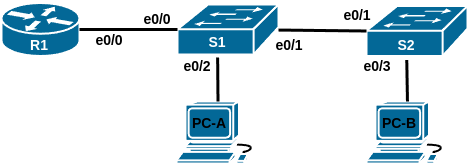

The diagram above was exported from draw.io. Its source (the exported page's mxGraphModel, read from the mxfile embedded in the PNG):
<mxGraphModel dx="1426" dy="976" grid="1" gridSize="10" guides="1" tooltips="1" connect="1" arrows="1" fold="1" page="1" pageScale="1" pageWidth="827" pageHeight="1169" math="0" shadow="0">
  <root>
    <mxCell id="0" />
    <mxCell id="1" parent="0" />
    <mxCell id="f9OrkrOD7GsaYfjVP4bd-7" value="" style="group" parent="1" vertex="1" connectable="0">
      <mxGeometry x="259" y="390" width="83" height="62" as="geometry" />
    </mxCell>
    <mxCell id="f9OrkrOD7GsaYfjVP4bd-1" value="" style="shape=mxgraph.cisco.computers_and_peripherals.workstation;sketch=0;html=1;pointerEvents=1;dashed=0;fillColor=#036897;strokeColor=#ffffff;strokeWidth=2;verticalLabelPosition=bottom;verticalAlign=top;align=center;outlineConnect=0;" parent="f9OrkrOD7GsaYfjVP4bd-7" vertex="1">
      <mxGeometry width="83" height="62" as="geometry" />
    </mxCell>
    <mxCell id="f9OrkrOD7GsaYfjVP4bd-6" value="&lt;b&gt;&lt;font style=&quot;font-size: 14px;&quot;&gt;PC-A&lt;/font&gt;&lt;/b&gt;" style="text;html=1;align=center;verticalAlign=middle;whiteSpace=wrap;rounded=0;" parent="f9OrkrOD7GsaYfjVP4bd-7" vertex="1">
      <mxGeometry x="3" y="7" width="60" height="30" as="geometry" />
    </mxCell>
    <mxCell id="f9OrkrOD7GsaYfjVP4bd-9" value="" style="group" parent="1" vertex="1" connectable="0">
      <mxGeometry x="449" y="295.5" width="101" height="53" as="geometry" />
    </mxCell>
    <mxCell id="f9OrkrOD7GsaYfjVP4bd-2" value="" style="shape=mxgraph.cisco.switches.workgroup_switch;sketch=0;html=1;pointerEvents=1;dashed=0;fillColor=#036897;strokeColor=#ffffff;strokeWidth=2;verticalLabelPosition=bottom;verticalAlign=top;align=center;outlineConnect=0;" parent="f9OrkrOD7GsaYfjVP4bd-9" vertex="1">
      <mxGeometry y="-1" width="101" height="50" as="geometry" />
    </mxCell>
    <mxCell id="f9OrkrOD7GsaYfjVP4bd-8" value="&lt;b&gt;&lt;font color=&quot;#ffffff&quot; style=&quot;font-size: 14px;&quot;&gt;S2&lt;/font&gt;&lt;/b&gt;" style="text;html=1;align=center;verticalAlign=middle;whiteSpace=wrap;rounded=0;" parent="f9OrkrOD7GsaYfjVP4bd-9" vertex="1">
      <mxGeometry x="10" y="23" width="60" height="30" as="geometry" />
    </mxCell>
    <mxCell id="f9OrkrOD7GsaYfjVP4bd-11" value="" style="group" parent="1" vertex="1" connectable="0">
      <mxGeometry x="84" y="291.5" width="78" height="57" as="geometry" />
    </mxCell>
    <mxCell id="f9OrkrOD7GsaYfjVP4bd-3" value="" style="shape=mxgraph.cisco.routers.router;sketch=0;html=1;pointerEvents=1;dashed=0;fillColor=#036897;strokeColor=#ffffff;strokeWidth=2;verticalLabelPosition=bottom;verticalAlign=top;align=center;outlineConnect=0;" parent="f9OrkrOD7GsaYfjVP4bd-11" vertex="1">
      <mxGeometry width="78" height="53" as="geometry" />
    </mxCell>
    <mxCell id="f9OrkrOD7GsaYfjVP4bd-10" value="&lt;b&gt;&lt;font color=&quot;#ffffff&quot; style=&quot;font-size: 14px;&quot;&gt;R1&lt;/font&gt;&lt;/b&gt;" style="text;html=1;align=center;verticalAlign=middle;whiteSpace=wrap;rounded=0;" parent="f9OrkrOD7GsaYfjVP4bd-11" vertex="1">
      <mxGeometry x="8" y="27" width="60" height="30" as="geometry" />
    </mxCell>
    <mxCell id="f9OrkrOD7GsaYfjVP4bd-13" value="&lt;b&gt;&lt;font style=&quot;font-size: 14px;&quot;&gt;e0/2&lt;/font&gt;&lt;/b&gt;" style="text;html=1;align=center;verticalAlign=middle;whiteSpace=wrap;rounded=0;" parent="1" vertex="1">
      <mxGeometry x="250" y="340" width="60" height="30" as="geometry" />
    </mxCell>
    <mxCell id="f9OrkrOD7GsaYfjVP4bd-16" value="&lt;b&gt;&lt;font style=&quot;font-size: 14px;&quot;&gt;e0/0&lt;/font&gt;&lt;/b&gt;" style="text;html=1;align=center;verticalAlign=middle;whiteSpace=wrap;rounded=0;" parent="1" vertex="1">
      <mxGeometry x="162" y="312" width="60" height="34" as="geometry" />
    </mxCell>
    <mxCell id="2piaRRsvQxlYRXwN0LXb-1" value="" style="group" parent="1" vertex="1" connectable="0">
      <mxGeometry x="260" y="293" width="101" height="53" as="geometry" />
    </mxCell>
    <mxCell id="2piaRRsvQxlYRXwN0LXb-2" value="" style="shape=mxgraph.cisco.switches.workgroup_switch;sketch=0;html=1;pointerEvents=1;dashed=0;fillColor=#036897;strokeColor=#ffffff;strokeWidth=2;verticalLabelPosition=bottom;verticalAlign=top;align=center;outlineConnect=0;" parent="2piaRRsvQxlYRXwN0LXb-1" vertex="1">
      <mxGeometry width="101" height="50" as="geometry" />
    </mxCell>
    <mxCell id="2piaRRsvQxlYRXwN0LXb-3" value="&lt;b&gt;&lt;font color=&quot;#ffffff&quot; style=&quot;font-size: 14px;&quot;&gt;S1&lt;/font&gt;&lt;/b&gt;" style="text;html=1;align=center;verticalAlign=middle;whiteSpace=wrap;rounded=0;" parent="2piaRRsvQxlYRXwN0LXb-1" vertex="1">
      <mxGeometry x="10" y="23" width="60" height="30" as="geometry" />
    </mxCell>
    <mxCell id="2piaRRsvQxlYRXwN0LXb-13" value="" style="group" parent="1" vertex="1" connectable="0">
      <mxGeometry x="449" y="390" width="83" height="62" as="geometry" />
    </mxCell>
    <mxCell id="2piaRRsvQxlYRXwN0LXb-14" value="" style="shape=mxgraph.cisco.computers_and_peripherals.workstation;sketch=0;html=1;pointerEvents=1;dashed=0;fillColor=#036897;strokeColor=#ffffff;strokeWidth=2;verticalLabelPosition=bottom;verticalAlign=top;align=center;outlineConnect=0;" parent="2piaRRsvQxlYRXwN0LXb-13" vertex="1">
      <mxGeometry width="83" height="62" as="geometry" />
    </mxCell>
    <mxCell id="2piaRRsvQxlYRXwN0LXb-15" value="&lt;b&gt;&lt;font style=&quot;font-size: 14px;&quot;&gt;PC-B&lt;/font&gt;&lt;/b&gt;" style="text;html=1;align=center;verticalAlign=middle;whiteSpace=wrap;rounded=0;" parent="2piaRRsvQxlYRXwN0LXb-13" vertex="1">
      <mxGeometry x="3" y="7" width="60" height="30" as="geometry" />
    </mxCell>
    <mxCell id="2piaRRsvQxlYRXwN0LXb-4" value="&lt;b&gt;&lt;font style=&quot;font-size: 14px;&quot;&gt;e0/0&lt;/font&gt;&lt;/b&gt;" style="text;html=1;align=center;verticalAlign=middle;whiteSpace=wrap;rounded=0;" parent="1" vertex="1">
      <mxGeometry x="210" y="293" width="60" height="30" as="geometry" />
    </mxCell>
    <mxCell id="2piaRRsvQxlYRXwN0LXb-20" value="&lt;b&gt;&lt;font style=&quot;font-size: 14px;&quot;&gt;e0/1&lt;/font&gt;&lt;/b&gt;" style="text;html=1;align=center;verticalAlign=middle;whiteSpace=wrap;rounded=0;" parent="1" vertex="1">
      <mxGeometry x="342" y="318.5" width="60" height="30" as="geometry" />
    </mxCell>
    <mxCell id="2piaRRsvQxlYRXwN0LXb-21" value="&lt;b&gt;&lt;font style=&quot;font-size: 14px;&quot;&gt;e0/3&lt;/font&gt;&lt;/b&gt;" style="text;html=1;align=center;verticalAlign=middle;whiteSpace=wrap;rounded=0;" parent="1" vertex="1">
      <mxGeometry x="430" y="340" width="60" height="30" as="geometry" />
    </mxCell>
    <mxCell id="2piaRRsvQxlYRXwN0LXb-24" value="" style="endArrow=none;html=1;rounded=0;entryX=0;entryY=0.5;entryDx=0;entryDy=0;entryPerimeter=0;exitX=1;exitY=0.5;exitDx=0;exitDy=0;exitPerimeter=0;strokeWidth=3;" parent="1" source="f9OrkrOD7GsaYfjVP4bd-3" target="2piaRRsvQxlYRXwN0LXb-2" edge="1">
      <mxGeometry width="50" height="50" relative="1" as="geometry">
        <mxPoint x="180" y="370" as="sourcePoint" />
        <mxPoint x="220" y="305" as="targetPoint" />
      </mxGeometry>
    </mxCell>
    <mxCell id="2piaRRsvQxlYRXwN0LXb-25" value="" style="endArrow=none;html=1;rounded=0;entryX=0.5;entryY=0;entryDx=0;entryDy=0;entryPerimeter=0;strokeWidth=3;" parent="1" source="2piaRRsvQxlYRXwN0LXb-3" target="f9OrkrOD7GsaYfjVP4bd-1" edge="1">
      <mxGeometry width="50" height="50" relative="1" as="geometry">
        <mxPoint x="172" y="378.5" as="sourcePoint" />
        <mxPoint x="270" y="378.5" as="targetPoint" />
      </mxGeometry>
    </mxCell>
    <mxCell id="2piaRRsvQxlYRXwN0LXb-26" value="" style="endArrow=none;html=1;rounded=0;strokeWidth=3;" parent="1" source="f9OrkrOD7GsaYfjVP4bd-8" target="2piaRRsvQxlYRXwN0LXb-14" edge="1">
      <mxGeometry width="50" height="50" relative="1" as="geometry">
        <mxPoint x="489" y="348.5" as="sourcePoint" />
        <mxPoint x="490" y="392.5" as="targetPoint" />
      </mxGeometry>
    </mxCell>
    <mxCell id="2piaRRsvQxlYRXwN0LXb-27" value="" style="endArrow=none;html=1;rounded=0;entryX=0;entryY=0.5;entryDx=0;entryDy=0;entryPerimeter=0;strokeWidth=3;" parent="1" source="2piaRRsvQxlYRXwN0LXb-2" target="f9OrkrOD7GsaYfjVP4bd-2" edge="1">
      <mxGeometry width="50" height="50" relative="1" as="geometry">
        <mxPoint x="400" y="260" as="sourcePoint" />
        <mxPoint x="498" y="260" as="targetPoint" />
      </mxGeometry>
    </mxCell>
    <mxCell id="f9OrkrOD7GsaYfjVP4bd-12" value="&lt;b&gt;&lt;font style=&quot;font-size: 14px;&quot;&gt;e0/1&lt;/font&gt;&lt;/b&gt;" style="text;html=1;align=center;verticalAlign=middle;whiteSpace=wrap;rounded=0;" parent="1" vertex="1">
      <mxGeometry x="410" y="288.5" width="60" height="30" as="geometry" />
    </mxCell>
  </root>
</mxGraphModel>